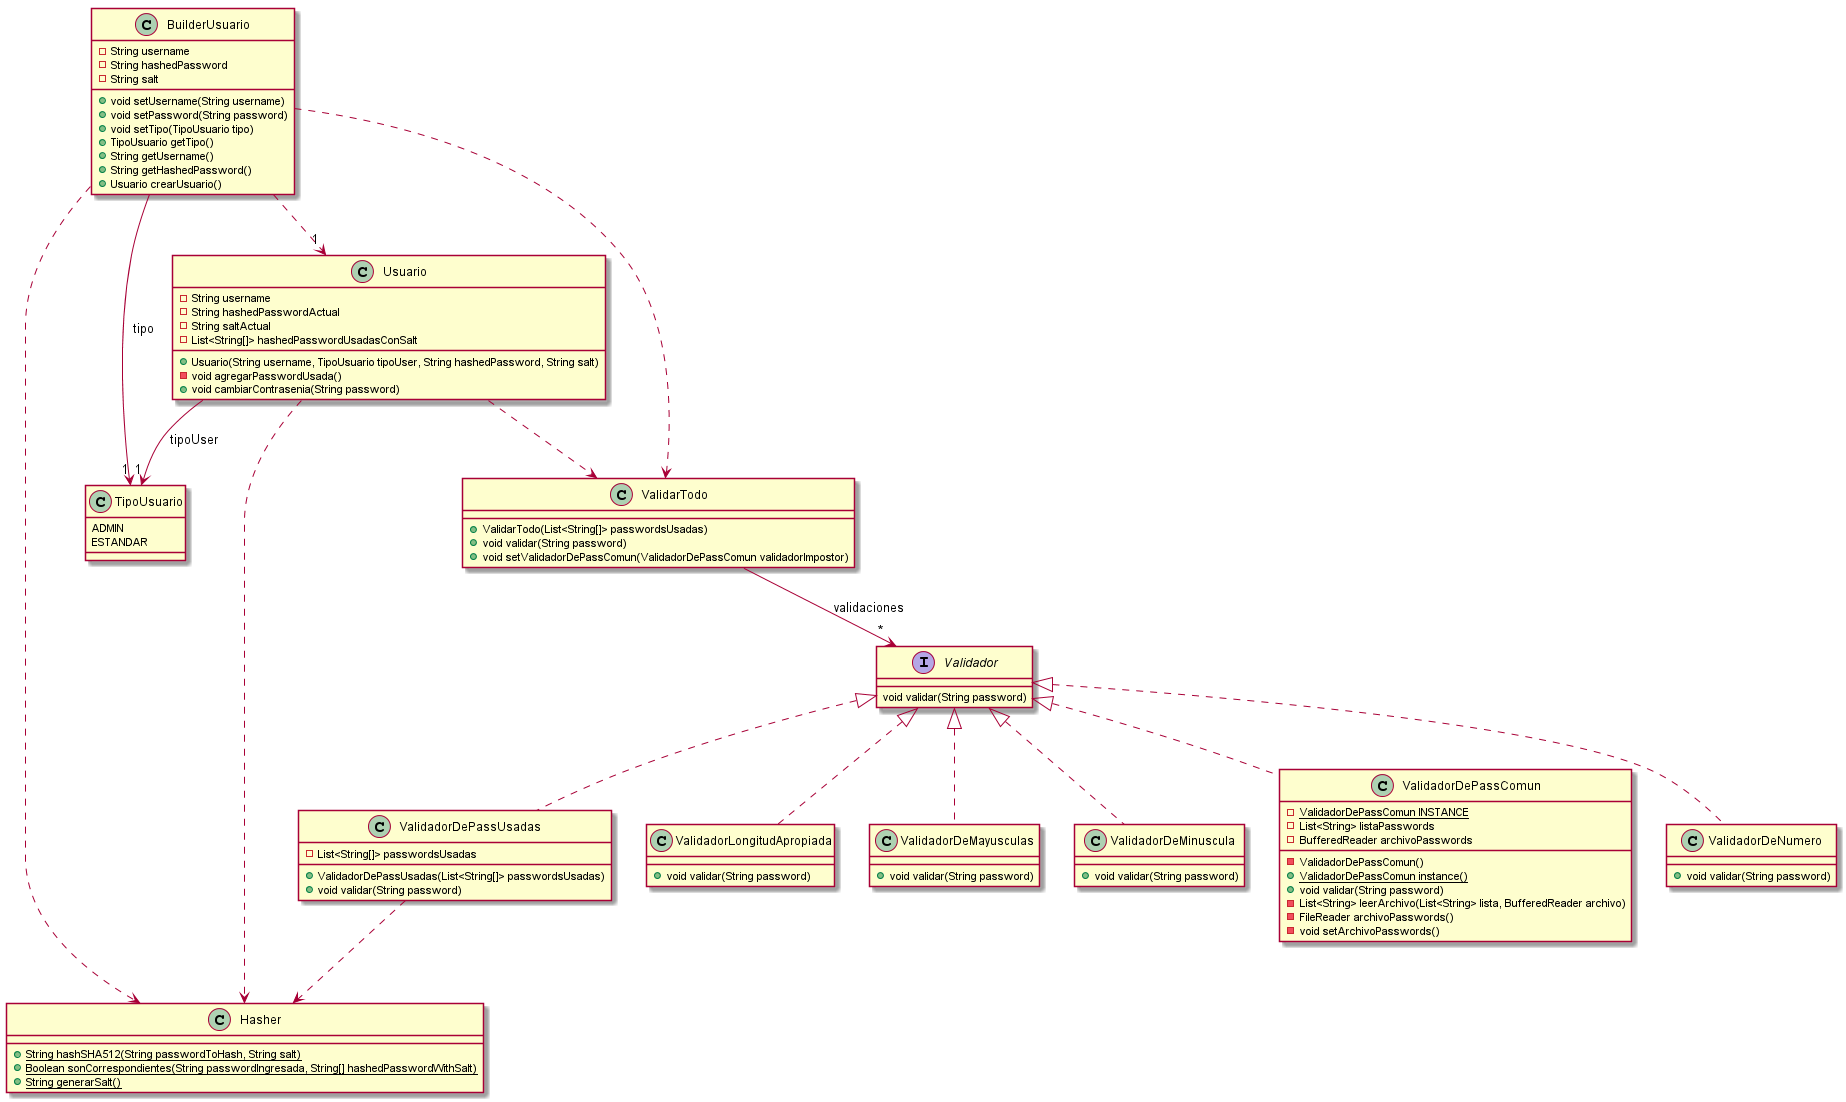

The diagram above was rendered by PlantUML. Its source (embedded in the PNG):
@startuml UsuarioDiagrama
class Hasher [[java:usuarios.Hasher]] {
	+{static}String hashSHA512(String passwordToHash, String salt)
	+{static}Boolean sonCorrespondientes(String passwordIngresada, String[] hashedPasswordWithSalt)
	+{static}String generarSalt()
}
enum TipoUsuario [[java:usuarios.TipoUsuario]] {
	ADMIN
	ESTANDAR
}
class BuilderUsuario [[java:usuarios.BuilderUsuario]] {
	-String username
	-String hashedPassword
	-String salt
	+void setUsername(String username)
	+void setPassword(String password)
	+void setTipo(TipoUsuario tipo)
	+TipoUsuario getTipo()
	+String getUsername()
	+String getHashedPassword()
	+Usuario crearUsuario()
}
class TipoUsuario [[java:usuarios.TipoUsuario]] {
}
BuilderUsuario --> "1" TipoUsuario : tipo
BuilderUsuario ..> "1" Usuario
BuilderUsuario ..> ValidarTodo
BuilderUsuario ..> Hasher

class Usuario [[java:usuarios.Usuario]] {
	-String username
	-String hashedPasswordActual
	-String saltActual
	-List<String[]> hashedPasswordUsadasConSalt
	+Usuario(String username, TipoUsuario tipoUser, String hashedPassword, String salt)
	-void agregarPasswordUsada()
	+void cambiarContrasenia(String password)
}
class TipoUsuario [[java:usuarios.TipoUsuario]] {
}
Usuario --> "1" TipoUsuario : tipoUser
Usuario ..> ValidarTodo
Usuario ..> Hasher






ValidadorDePassUsadas ..> Hasher






class ValidadorLongitudApropiada [[java:validacionesContrasenias.ValidadorLongitudApropiada]] {
	+void validar(String password)
}
interface Validador [[java:validacionesContrasenias.Validador]] {
}
Validador <|.. ValidadorLongitudApropiada
interface Validador [[java:validacionesContrasenias.Validador]] {
	void validar(String password)
}
class ValidadorDeMayusculas [[java:validacionesContrasenias.ValidadorDeMayusculas]] {
	+void validar(String password)
}
interface Validador [[java:validacionesContrasenias.Validador]] {
}
Validador <|.. ValidadorDeMayusculas
class ValidadorDeMinuscula [[java:validacionesContrasenias.ValidadorDeMinuscula]] {
	+void validar(String password)
}
interface Validador [[java:validacionesContrasenias.Validador]] {
}
Validador <|.. ValidadorDeMinuscula
class ValidadorDePassComun [[java:validacionesContrasenias.ValidadorDePassComun]] {
	-{static}ValidadorDePassComun INSTANCE
	-List<String> listaPasswords
	-BufferedReader archivoPasswords
	-ValidadorDePassComun()
	+{static}ValidadorDePassComun instance()
	+void validar(String password)
	-List<String> leerArchivo(List<String> lista, BufferedReader archivo)
	-FileReader archivoPasswords()
	-void setArchivoPasswords()
}
interface Validador [[java:validacionesContrasenias.Validador]] {
}
Validador <|.. ValidadorDePassComun
class ValidarTodo [[java:validacionesContrasenias.ValidarTodo]] {
	+ValidarTodo(List<String[]> passwordsUsadas)
	+void validar(String password)
	+void setValidadorDePassComun(ValidadorDePassComun validadorImpostor)
}
class Validador [[java:validacionesContrasenias.Validador]] {
}
ValidarTodo --> "*" Validador : validaciones
class ValidadorDePassUsadas [[java:validacionesContrasenias.ValidadorDePassUsadas]] {
	-List<String[]> passwordsUsadas
	+ValidadorDePassUsadas(List<String[]> passwordsUsadas)
	+void validar(String password)
}
interface Validador [[java:validacionesContrasenias.Validador]] {
}
Validador <|.. ValidadorDePassUsadas
class ValidadorDeNumero [[java:validacionesContrasenias.ValidadorDeNumero]] {
	+void validar(String password)
}
interface Validador [[java:validacionesContrasenias.Validador]] {
}
Validador <|.. ValidadorDeNumero
@enduml